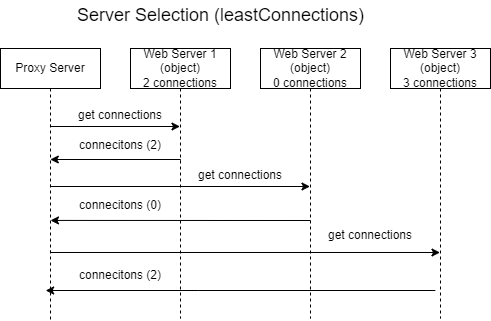

The diagram above was exported from draw.io. Its source (the exported page's mxGraphModel, read from the mxfile embedded in the PNG):
<mxGraphModel dx="1430" dy="768" grid="1" gridSize="10" guides="1" tooltips="1" connect="1" arrows="1" fold="1" page="1" pageScale="1" pageWidth="850" pageHeight="1100" math="0" shadow="0">
  <root>
    <mxCell id="0" />
    <mxCell id="1" parent="0" />
    <mxCell id="bMn6y4VM8Z4dhQpyYPTv-3" value="Proxy Server" style="shape=umlLifeline;perimeter=lifelinePerimeter;whiteSpace=wrap;html=1;container=0;dropTarget=0;collapsible=0;recursiveResize=0;outlineConnect=0;portConstraint=eastwest;newEdgeStyle={&quot;edgeStyle&quot;:&quot;elbowEdgeStyle&quot;,&quot;elbow&quot;:&quot;vertical&quot;,&quot;curved&quot;:0,&quot;rounded&quot;:0};" parent="1" vertex="1">
      <mxGeometry x="50" y="78" width="100" height="272" as="geometry" />
    </mxCell>
    <mxCell id="bMn6y4VM8Z4dhQpyYPTv-15" value="&lt;font style=&quot;font-size: 18px;&quot;&gt;Server Selection (leastConnections)&lt;/font&gt;" style="text;html=1;strokeColor=none;fillColor=none;align=center;verticalAlign=middle;whiteSpace=wrap;rounded=0;" parent="1" vertex="1">
      <mxGeometry x="122.5" y="30" width="295" height="30" as="geometry" />
    </mxCell>
    <mxCell id="bMn6y4VM8Z4dhQpyYPTv-16" value="Web Server 1 (object)&lt;br&gt;2 connections" style="shape=umlLifeline;perimeter=lifelinePerimeter;whiteSpace=wrap;html=1;container=0;dropTarget=0;collapsible=0;recursiveResize=0;outlineConnect=0;portConstraint=eastwest;newEdgeStyle={&quot;edgeStyle&quot;:&quot;elbowEdgeStyle&quot;,&quot;elbow&quot;:&quot;vertical&quot;,&quot;curved&quot;:0,&quot;rounded&quot;:0};" parent="1" vertex="1">
      <mxGeometry x="180" y="78" width="100" height="270" as="geometry" />
    </mxCell>
    <mxCell id="bMn6y4VM8Z4dhQpyYPTv-19" style="edgeStyle=elbowEdgeStyle;rounded=0;orthogonalLoop=1;jettySize=auto;html=1;elbow=vertical;curved=0;" parent="1" target="bMn6y4VM8Z4dhQpyYPTv-16" edge="1">
      <mxGeometry relative="1" as="geometry">
        <mxPoint x="100" y="154" as="sourcePoint" />
        <mxPoint x="220.01" y="150" as="targetPoint" />
        <Array as="points">
          <mxPoint x="40.20999999999998" y="156" />
        </Array>
      </mxGeometry>
    </mxCell>
    <mxCell id="bMn6y4VM8Z4dhQpyYPTv-21" value="get connections" style="text;html=1;strokeColor=none;fillColor=none;align=center;verticalAlign=middle;whiteSpace=wrap;rounded=0;" parent="1" vertex="1">
      <mxGeometry x="110" y="130" width="120" height="30" as="geometry" />
    </mxCell>
    <mxCell id="R7hAG9Il_q3C5trxMJNB-2" value="Web Server 2 (object)&lt;br&gt;0 connections" style="shape=umlLifeline;perimeter=lifelinePerimeter;whiteSpace=wrap;html=1;container=0;dropTarget=0;collapsible=0;recursiveResize=0;outlineConnect=0;portConstraint=eastwest;newEdgeStyle={&quot;edgeStyle&quot;:&quot;elbowEdgeStyle&quot;,&quot;elbow&quot;:&quot;vertical&quot;,&quot;curved&quot;:0,&quot;rounded&quot;:0};" parent="1" vertex="1">
      <mxGeometry x="310" y="78" width="100" height="270" as="geometry" />
    </mxCell>
    <mxCell id="R7hAG9Il_q3C5trxMJNB-3" value="Web Server 3 (object)&lt;br&gt;3 connections" style="shape=umlLifeline;perimeter=lifelinePerimeter;whiteSpace=wrap;html=1;container=0;dropTarget=0;collapsible=0;recursiveResize=0;outlineConnect=0;portConstraint=eastwest;newEdgeStyle={&quot;edgeStyle&quot;:&quot;elbowEdgeStyle&quot;,&quot;elbow&quot;:&quot;vertical&quot;,&quot;curved&quot;:0,&quot;rounded&quot;:0};" parent="1" vertex="1">
      <mxGeometry x="440" y="78" width="100" height="270" as="geometry" />
    </mxCell>
    <mxCell id="R7hAG9Il_q3C5trxMJNB-4" style="edgeStyle=elbowEdgeStyle;rounded=0;orthogonalLoop=1;jettySize=auto;html=1;elbow=vertical;curved=0;" parent="1" target="bMn6y4VM8Z4dhQpyYPTv-3" edge="1">
      <mxGeometry relative="1" as="geometry">
        <mxPoint x="230" y="190" as="sourcePoint" />
        <mxPoint x="100.31034482758628" y="200.0000000000001" as="targetPoint" />
        <Array as="points">
          <mxPoint x="135.60999999999999" y="189" />
        </Array>
      </mxGeometry>
    </mxCell>
    <mxCell id="R7hAG9Il_q3C5trxMJNB-5" value="connecitons (2)" style="text;html=1;strokeColor=none;fillColor=none;align=center;verticalAlign=middle;whiteSpace=wrap;rounded=0;" parent="1" vertex="1">
      <mxGeometry x="110" y="160" width="120" height="30" as="geometry" />
    </mxCell>
    <mxCell id="R7hAG9Il_q3C5trxMJNB-7" style="edgeStyle=elbowEdgeStyle;rounded=0;orthogonalLoop=1;jettySize=auto;html=1;elbow=vertical;curved=0;" parent="1" target="R7hAG9Il_q3C5trxMJNB-2" edge="1">
      <mxGeometry relative="1" as="geometry">
        <mxPoint x="100" y="214" as="sourcePoint" />
        <mxPoint x="230" y="216" as="targetPoint" />
        <Array as="points">
          <mxPoint x="40.20999999999998" y="216" />
        </Array>
      </mxGeometry>
    </mxCell>
    <mxCell id="R7hAG9Il_q3C5trxMJNB-8" value="get connections" style="text;html=1;strokeColor=none;fillColor=none;align=center;verticalAlign=middle;whiteSpace=wrap;rounded=0;" parent="1" vertex="1">
      <mxGeometry x="230" y="190" width="120" height="30" as="geometry" />
    </mxCell>
    <mxCell id="R7hAG9Il_q3C5trxMJNB-9" style="edgeStyle=elbowEdgeStyle;rounded=0;orthogonalLoop=1;jettySize=auto;html=1;elbow=vertical;curved=0;" parent="1" edge="1">
      <mxGeometry relative="1" as="geometry">
        <mxPoint x="360" y="250" as="sourcePoint" />
        <mxPoint x="100" y="250" as="targetPoint" />
        <Array as="points" />
      </mxGeometry>
    </mxCell>
    <mxCell id="R7hAG9Il_q3C5trxMJNB-10" value="connecitons (0)" style="text;html=1;strokeColor=none;fillColor=none;align=center;verticalAlign=middle;whiteSpace=wrap;rounded=0;" parent="1" vertex="1">
      <mxGeometry x="110" y="220" width="120" height="30" as="geometry" />
    </mxCell>
    <mxCell id="R7hAG9Il_q3C5trxMJNB-11" style="edgeStyle=elbowEdgeStyle;rounded=0;orthogonalLoop=1;jettySize=auto;html=1;elbow=vertical;curved=0;" parent="1" target="R7hAG9Il_q3C5trxMJNB-3" edge="1">
      <mxGeometry relative="1" as="geometry">
        <mxPoint x="100" y="280" as="sourcePoint" />
        <mxPoint x="230" y="282" as="targetPoint" />
        <Array as="points">
          <mxPoint x="40.20999999999998" y="282" />
        </Array>
      </mxGeometry>
    </mxCell>
    <mxCell id="R7hAG9Il_q3C5trxMJNB-12" value="get connections" style="text;html=1;strokeColor=none;fillColor=none;align=center;verticalAlign=middle;whiteSpace=wrap;rounded=0;" parent="1" vertex="1">
      <mxGeometry x="360" y="250" width="120" height="30" as="geometry" />
    </mxCell>
    <mxCell id="R7hAG9Il_q3C5trxMJNB-13" style="edgeStyle=elbowEdgeStyle;rounded=0;orthogonalLoop=1;jettySize=auto;html=1;elbow=vertical;curved=0;" parent="1" edge="1">
      <mxGeometry relative="1" as="geometry">
        <mxPoint x="484.8400000000002" y="320" as="sourcePoint" />
        <mxPoint x="95.15034482758628" y="320" as="targetPoint" />
        <Array as="points">
          <mxPoint x="248.34" y="320" />
        </Array>
      </mxGeometry>
    </mxCell>
    <mxCell id="R7hAG9Il_q3C5trxMJNB-14" value="connecitons (2)" style="text;html=1;strokeColor=none;fillColor=none;align=center;verticalAlign=middle;whiteSpace=wrap;rounded=0;" parent="1" vertex="1">
      <mxGeometry x="110" y="290" width="120" height="30" as="geometry" />
    </mxCell>
  </root>
</mxGraphModel>